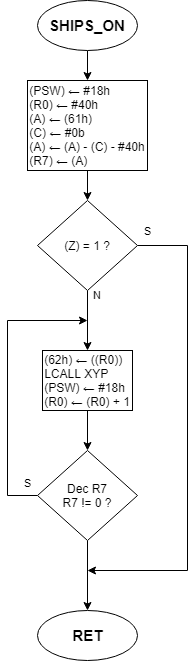

The diagram above was exported from draw.io. Its source (the exported page's mxGraphModel, read from the mxfile embedded in the PNG):
<mxGraphModel dx="888" dy="445" grid="1" gridSize="10" guides="1" tooltips="1" connect="1" arrows="1" fold="1" page="1" pageScale="1" pageWidth="827" pageHeight="1169" math="0" shadow="0">
  <root>
    <mxCell id="zU2j_2-XrFXm-1m5gDL4-0" />
    <mxCell id="zU2j_2-XrFXm-1m5gDL4-1" parent="zU2j_2-XrFXm-1m5gDL4-0" />
    <mxCell id="yX6EMmG4GrXf2prGQnDd-0" style="edgeStyle=orthogonalEdgeStyle;rounded=0;orthogonalLoop=1;jettySize=auto;html=1;exitX=0.5;exitY=1;exitDx=0;exitDy=0;entryX=0.5;entryY=0;entryDx=0;entryDy=0;" parent="zU2j_2-XrFXm-1m5gDL4-1" source="yX6EMmG4GrXf2prGQnDd-1" target="yX6EMmG4GrXf2prGQnDd-3" edge="1">
      <mxGeometry relative="1" as="geometry" />
    </mxCell>
    <mxCell id="yX6EMmG4GrXf2prGQnDd-1" value="&lt;b&gt;&lt;font style=&quot;font-size: 15px&quot;&gt;SHIPS_ON&lt;/font&gt;&lt;/b&gt;" style="ellipse;whiteSpace=wrap;html=1;" parent="zU2j_2-XrFXm-1m5gDL4-1" vertex="1">
      <mxGeometry x="50" y="40" width="100" height="50" as="geometry" />
    </mxCell>
    <mxCell id="yX6EMmG4GrXf2prGQnDd-17" style="edgeStyle=orthogonalEdgeStyle;rounded=0;orthogonalLoop=1;jettySize=auto;html=1;exitX=0.5;exitY=1;exitDx=0;exitDy=0;entryX=0.5;entryY=0;entryDx=0;entryDy=0;" parent="zU2j_2-XrFXm-1m5gDL4-1" source="yX6EMmG4GrXf2prGQnDd-3" target="yX6EMmG4GrXf2prGQnDd-6" edge="1">
      <mxGeometry relative="1" as="geometry" />
    </mxCell>
    <mxCell id="yX6EMmG4GrXf2prGQnDd-3" value="&lt;div style=&quot;text-align: left&quot;&gt;&lt;span&gt;(PSW)&amp;nbsp;&lt;/span&gt;&lt;span&gt;← #18h&lt;/span&gt;&lt;br&gt;&lt;/div&gt;&lt;div style=&quot;text-align: left&quot;&gt;&lt;span&gt;(R0)&amp;nbsp;&lt;/span&gt;&lt;span&gt;← #40h&lt;/span&gt;&lt;/div&gt;&lt;span&gt;&lt;div style=&quot;text-align: left&quot;&gt;&lt;span&gt;(A)&amp;nbsp;&lt;/span&gt;&lt;span&gt;← (61h)&lt;/span&gt;&lt;/div&gt;&lt;div style=&quot;text-align: left&quot;&gt;&lt;span&gt;(C)&amp;nbsp;&lt;/span&gt;&lt;span&gt;← #0b&lt;/span&gt;&lt;/div&gt;&lt;div style=&quot;text-align: left&quot;&gt;&lt;span&gt;(A)&amp;nbsp;&lt;/span&gt;&lt;span&gt;← (A) - (C) - #40h&lt;/span&gt;&lt;/div&gt;&lt;div style=&quot;text-align: left&quot;&gt;&lt;span&gt;(R7)&amp;nbsp;&lt;/span&gt;&lt;span&gt;← (A)&lt;/span&gt;&lt;/div&gt;&lt;/span&gt;" style="rounded=0;whiteSpace=wrap;html=1;" parent="zU2j_2-XrFXm-1m5gDL4-1" vertex="1">
      <mxGeometry x="40" y="120" width="120" height="90" as="geometry" />
    </mxCell>
    <mxCell id="yX6EMmG4GrXf2prGQnDd-4" value="N" style="edgeStyle=orthogonalEdgeStyle;rounded=0;orthogonalLoop=1;jettySize=auto;html=1;exitX=0.5;exitY=1;exitDx=0;exitDy=0;entryX=0.5;entryY=0;entryDx=0;entryDy=0;" parent="zU2j_2-XrFXm-1m5gDL4-1" source="yX6EMmG4GrXf2prGQnDd-6" target="yX6EMmG4GrXf2prGQnDd-8" edge="1">
      <mxGeometry x="-0.875" y="10" relative="1" as="geometry">
        <mxPoint as="offset" />
      </mxGeometry>
    </mxCell>
    <mxCell id="yX6EMmG4GrXf2prGQnDd-5" value="S" style="edgeStyle=orthogonalEdgeStyle;rounded=0;orthogonalLoop=1;jettySize=auto;html=1;exitX=1;exitY=0.5;exitDx=0;exitDy=0;" parent="zU2j_2-XrFXm-1m5gDL4-1" source="yX6EMmG4GrXf2prGQnDd-6" edge="1">
      <mxGeometry x="-0.9571" y="15" relative="1" as="geometry">
        <mxPoint x="100" y="610" as="targetPoint" />
        <Array as="points">
          <mxPoint x="200" y="285" />
          <mxPoint x="200" y="610" />
        </Array>
        <mxPoint as="offset" />
      </mxGeometry>
    </mxCell>
    <mxCell id="yX6EMmG4GrXf2prGQnDd-6" value="(Z) = 1 ?&lt;br&gt;" style="rhombus;whiteSpace=wrap;html=1;" parent="zU2j_2-XrFXm-1m5gDL4-1" vertex="1">
      <mxGeometry x="50" y="240" width="100" height="90" as="geometry" />
    </mxCell>
    <mxCell id="yX6EMmG4GrXf2prGQnDd-7" value="" style="edgeStyle=orthogonalEdgeStyle;rounded=0;orthogonalLoop=1;jettySize=auto;html=1;" parent="zU2j_2-XrFXm-1m5gDL4-1" source="yX6EMmG4GrXf2prGQnDd-8" target="yX6EMmG4GrXf2prGQnDd-14" edge="1">
      <mxGeometry relative="1" as="geometry" />
    </mxCell>
    <mxCell id="yX6EMmG4GrXf2prGQnDd-8" value="&lt;div style=&quot;text-align: left&quot;&gt;&lt;span&gt;(62h)&amp;nbsp;&lt;/span&gt;&lt;span&gt;← ((R0))&lt;/span&gt;&lt;/div&gt;&lt;span&gt;&lt;div style=&quot;text-align: left&quot;&gt;&lt;span&gt;LCALL XYP&lt;/span&gt;&lt;/div&gt;&lt;/span&gt;&lt;span&gt;&lt;div style=&quot;text-align: left&quot;&gt;&lt;span&gt;(PSW)&amp;nbsp;&lt;/span&gt;&lt;span&gt;← #18h&lt;/span&gt;&lt;/div&gt;&lt;div style=&quot;text-align: left&quot;&gt;&lt;span&gt;(R0)&amp;nbsp;&lt;/span&gt;&lt;span&gt;← (R0) + 1&lt;/span&gt;&lt;/div&gt;&lt;/span&gt;" style="rounded=0;whiteSpace=wrap;html=1;" parent="zU2j_2-XrFXm-1m5gDL4-1" vertex="1">
      <mxGeometry x="55" y="390" width="90" height="60" as="geometry" />
    </mxCell>
    <mxCell id="yX6EMmG4GrXf2prGQnDd-9" value="&lt;b&gt;&lt;font style=&quot;font-size: 15px&quot;&gt;RET&lt;/font&gt;&lt;/b&gt;" style="ellipse;whiteSpace=wrap;html=1;" parent="zU2j_2-XrFXm-1m5gDL4-1" vertex="1">
      <mxGeometry x="50" y="649.7999877929688" width="100" height="50" as="geometry" />
    </mxCell>
    <mxCell id="yX6EMmG4GrXf2prGQnDd-12" value="S&lt;br&gt;" style="edgeStyle=orthogonalEdgeStyle;rounded=0;orthogonalLoop=1;jettySize=auto;html=1;exitX=0;exitY=0.5;exitDx=0;exitDy=0;" parent="zU2j_2-XrFXm-1m5gDL4-1" source="yX6EMmG4GrXf2prGQnDd-14" edge="1">
      <mxGeometry x="-0.6949" y="-20" relative="1" as="geometry">
        <mxPoint x="100" y="360" as="targetPoint" />
        <Array as="points">
          <mxPoint x="20" y="535" />
          <mxPoint x="20" y="360" />
        </Array>
        <mxPoint as="offset" />
      </mxGeometry>
    </mxCell>
    <mxCell id="yX6EMmG4GrXf2prGQnDd-18" style="edgeStyle=orthogonalEdgeStyle;rounded=0;orthogonalLoop=1;jettySize=auto;html=1;exitX=0.5;exitY=1;exitDx=0;exitDy=0;entryX=0.5;entryY=0;entryDx=0;entryDy=0;" parent="zU2j_2-XrFXm-1m5gDL4-1" source="yX6EMmG4GrXf2prGQnDd-14" target="yX6EMmG4GrXf2prGQnDd-9" edge="1">
      <mxGeometry relative="1" as="geometry" />
    </mxCell>
    <mxCell id="yX6EMmG4GrXf2prGQnDd-14" value="Dec R7&lt;br&gt;R7 != 0 ?&lt;br&gt;" style="rhombus;whiteSpace=wrap;html=1;" parent="zU2j_2-XrFXm-1m5gDL4-1" vertex="1">
      <mxGeometry x="50" y="490" width="100" height="90" as="geometry" />
    </mxCell>
  </root>
</mxGraphModel>